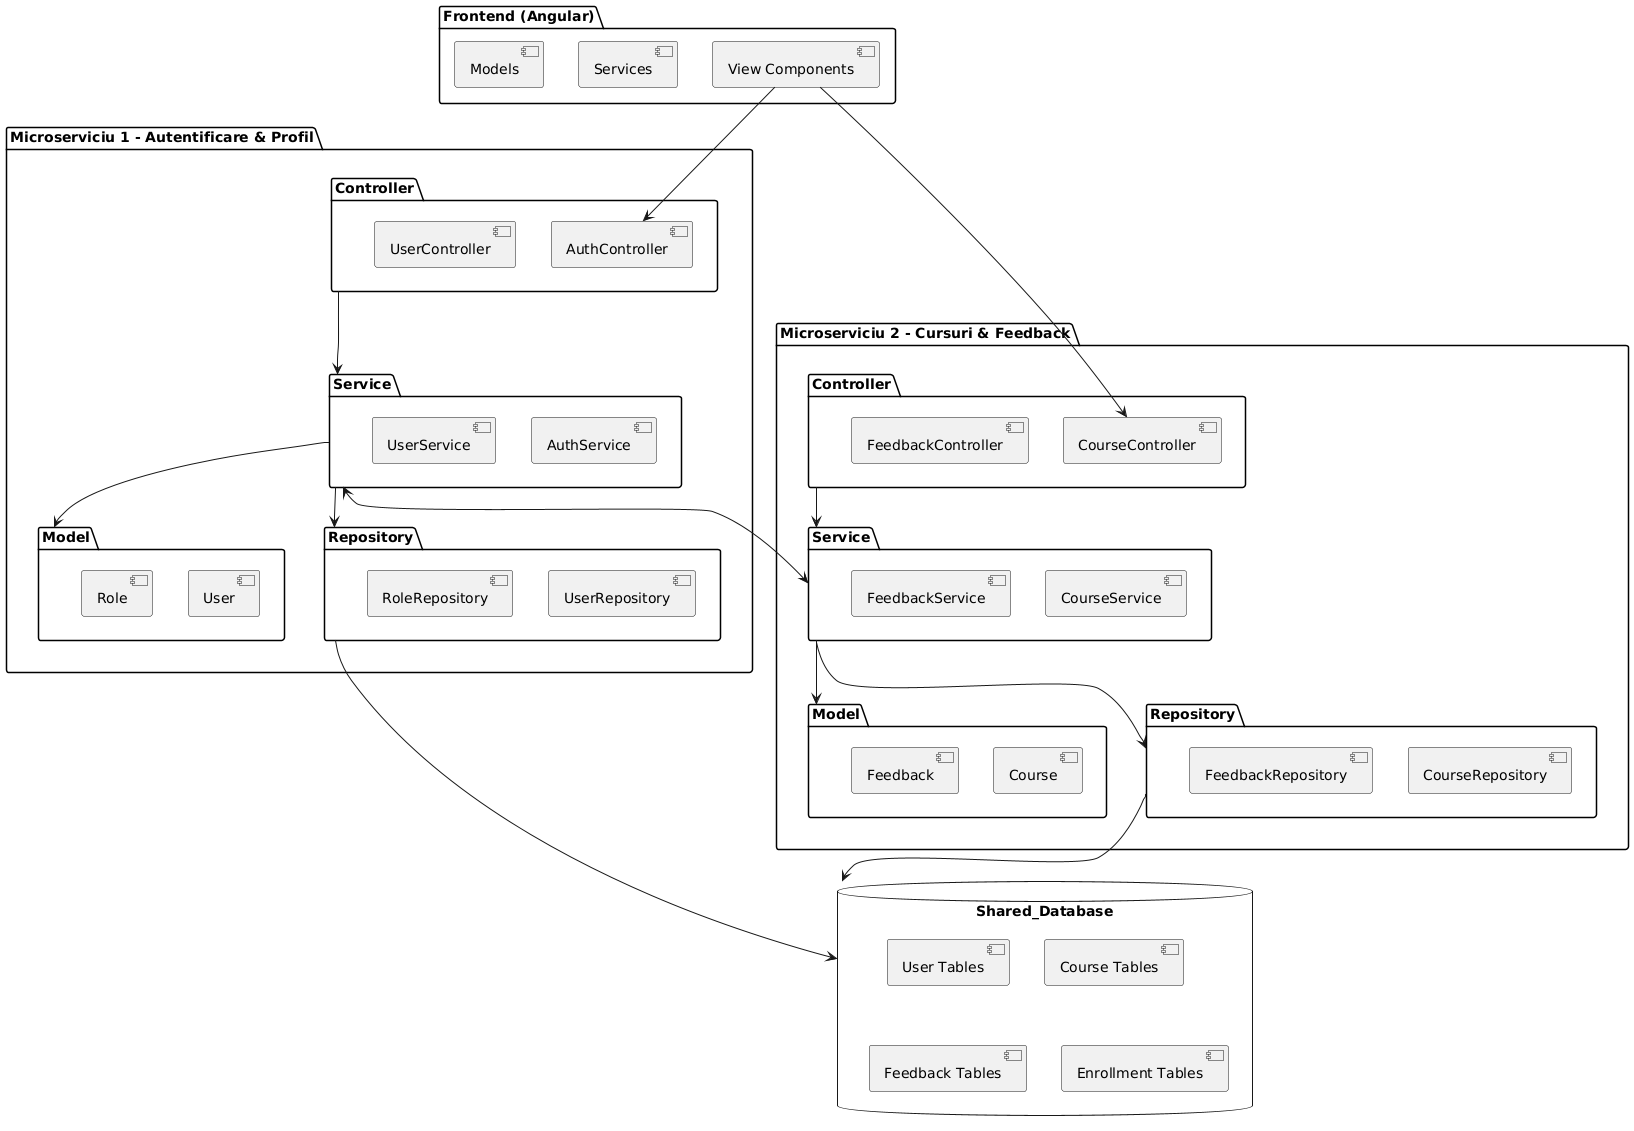

The diagram above was rendered by PlantUML. Its source (embedded in the PNG):
@startuml
package "Frontend (Angular)" {
  [View Components]
  [Services]
  [Models]
}

package "Microserviciu 1 - Autentificare & Profil" {
  package "Controller" as Ctrl1 {
    [AuthController]
    [UserController]
  }
  
  package "Service" as Serv1 {
    [AuthService]
    [UserService]
  }
  
  package "Model" as Model1 {
    [User]
    [Role]
  }
  
  package "Repository" as Repo1 {
    [UserRepository]
    [RoleRepository]
  }
}

package "Microserviciu 2 - Cursuri & Feedback" {
  package "Controller" as Ctrl2 {
    [CourseController]
    [FeedbackController]
  }
  
  package "Service" as Serv2 {
    [CourseService]
    [FeedbackService]
  }
  
  package "Model" as Model2 {
    [Course]
    [Feedback]
  }
  
  package "Repository" as Repo2 {
    [CourseRepository]
    [FeedbackRepository]
  }
}

database "Shared_Database" {
  [User Tables]
  [Course Tables]
  [Feedback Tables]
  [Enrollment Tables]
}

' Relații
[View Components] --> [AuthController]
[View Components] --> [CourseController]
Ctrl1 --> Serv1
Serv1 --> Model1
Serv1 --> Repo1
Ctrl2 --> Serv2
Serv2 --> Model2
Serv2 --> Repo2
Repo1 --> Shared_Database
Repo2 --> Shared_Database
Serv1 <--> Serv2
@enduml